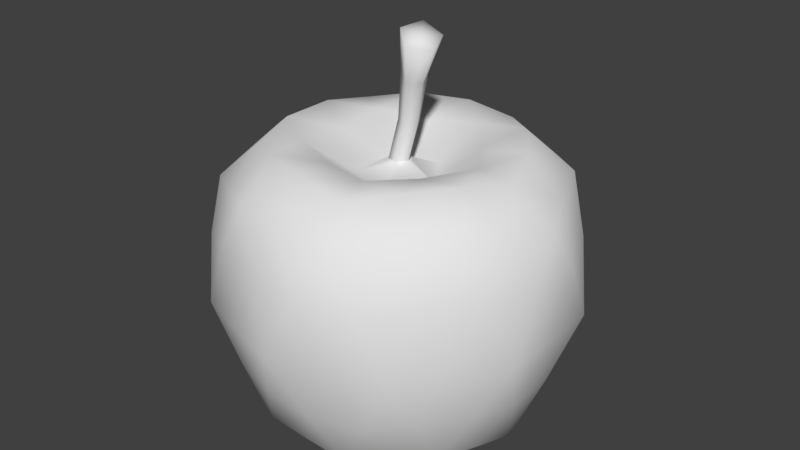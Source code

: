 # Source: apple_1_.blend  (saved by Blender 2.79.0; exported with 4.5.12 LTS)
import bpy
from mathutils import Matrix  # noqa: F401  (used for matrix-valued properties, if any)

bpy.ops.wm.read_factory_settings(use_empty=True)
scene = bpy.context.scene
scene.name = 'Scene'

# ---- collections
col_collection_1 = bpy.data.collections.new('Collection 1'); scene.collection.children.link(col_collection_1)

# ---- world
world_world = bpy.data.worlds.new('World'); scene.world = world_world
world_world.color = (0.05088, 0.05088, 0.05088)
world_world.use_sun_shadow = False
world_world.sun_shadow_jitter_overblur = 0.0
world_world.cycles.sampling_method = 'MANUAL'

# ---- meshes
me_icosphere_000 = bpy.data.meshes.new('Icosphere.000')
me_icosphere_000.from_pydata([(0.06671, -3.934e-11, 1.108), (0.2122, -0.05499, 1.637), (0.02061, -0.06344, 1.108), (-0.05397, -0.03921, 1.108), (-0.05397, 0.03921, 1.108), (0.02061, 0.06344, 1.108), (0.1364, -0.009682, 1.35), (0.338, -0.1277, 1.871), (0.08128, -0.06521, 1.356), (0.01365, -0.03049, 1.375), (0.02698, 0.0465, 1.381), (0.1028, 0.05936, 1.366), (0.14, -0.1168, 1.648), (0.06567, -0.06879, 1.685), (0.09197, 0.02261, 1.696), (0.1825, 0.03114, 1.666), (0.2311, -0.09585, 1.93), (0.2219, -0.2169, 1.896), (0.1175, -0.1381, 1.966), (0.169, -0.000197, 1.985), (0.3053, 0.006229, 1.926)], [], [(3, 2, 8, 9), (5, 4, 10, 11), (2, 0, 6, 8), (4, 3, 9, 10), (0, 5, 11, 6), (10, 9, 13, 14), (6, 11, 15, 1), (9, 8, 12, 13), (11, 10, 14, 15), (8, 6, 1, 12), (15, 14, 19, 20), (12, 1, 7, 17), (14, 13, 18, 19), (1, 15, 20, 7), (13, 12, 17, 18), (17, 7, 16), (18, 17, 16), (19, 18, 16), (20, 19, 16), (7, 20, 16)])
me_icosphere_000.polygons.foreach_set('use_smooth', [True] * 20)
me_icosphere_000.use_remesh_preserve_volume = False
me_icosphere_000.use_remesh_preserve_attributes = False
me_icosphere_000.use_mirror_vertex_groups = False
me_icosphere_000.update()
me_icosphere_001 = bpy.data.meshes.new('Icosphere.001')
me_icosphere_001.from_pydata([(0.0, 0.0, -0.4416), (0.7529, -0.547, -0.4158), (-0.2876, -0.8851, -0.4158), (-0.9306, -1.657e-10, -0.4158), (-0.2876, 0.8851, -0.4158), (0.7529, 0.547, -0.4158), (0.3374, -1.038, 0.9666), (-0.8833, -0.6417, 0.9666), (-0.8833, 0.6417, 0.9666), (0.3374, 1.038, 0.9666), (1.092, -9.042e-10, 0.9665), (-0.1625, -0.5001, -0.6369), (0.4254, -0.309, -0.6369), (0.2708, -0.8333, -0.5087), (0.8762, -1.229e-10, -0.5087), (0.4254, 0.309, -0.6369), (-0.5258, -4.628e-13, -0.6369), (-0.7088, -0.515, -0.5087), (-0.1625, 0.5001, -0.6369), (-0.7088, 0.515, -0.5087), (0.2708, 0.8333, -0.5087), (1.122, -0.3647, 0.2856), (1.122, 0.3647, 0.2856), (2.6e-07, -1.18, 0.2856), (0.6937, -0.9548, 0.2856), (-1.122, -0.3647, 0.2856), (-0.6937, -0.9548, 0.2856), (-0.6937, 0.9548, 0.2856), (-1.122, 0.3647, 0.2856), (0.6937, 0.9548, 0.2856), (2.6e-07, 1.18, 0.2856), (0.84, -0.6103, 1.057), (-0.3209, -0.9875, 1.057), (-1.038, -9.042e-10, 1.057), (-0.3209, 0.9875, 1.057), (0.84, 0.6103, 1.057), (0.1796, -0.5526, 1.208), (0.5811, -4.312e-10, 1.208), (-0.4701, -0.3415, 1.208), (-0.4701, 0.3415, 1.208), (0.1796, 0.5526, 1.208), (-0.08123, -0.25, -0.5192), (0.5781, -0.42, -0.6049), (-0.007025, -0.8625, -0.464), (0.8181, -0.2732, -0.464), (0.5781, 0.42, -0.6049), (-0.2629, 0.0, -0.5192), (-0.8224, -0.2598, -0.464), (-0.08123, 0.25, -0.5192), (-0.5012, 0.7019, -0.464), (0.5126, 0.6936, -0.464), (0.9333, -0.4652, -0.08866), (1.126, 0.1886, 0.6743), (-0.154, -1.031, -0.08866), (0.5274, -1.013, 0.6743), (-1.029, -0.1722, -0.08866), (-0.8004, -0.8146, 0.6743), (-0.4816, 0.925, -0.08866), (-1.022, 0.5095, 0.6743), (0.7309, 0.7439, -0.08866), (0.1687, 1.13, 0.6743), (0.5887, -0.8243, 1.015), (-0.6021, -0.8146, 1.015), (-0.9608, 0.3209, 1.015), (0.008252, 1.013, 1.015), (0.9659, 0.3052, 1.015), (0.259, -0.797, 1.193), (0.2732, -1.611e-10, 1.013), (-0.678, -0.4926, 1.193), (-0.678, 0.4926, 1.193), (0.259, 0.797, 1.193), (-0.2208, -0.6796, -0.6049), (0.2127, -0.1545, -0.5192), (0.5126, -0.6936, -0.464), (0.8181, 0.2732, -0.464), (0.2127, 0.1545, -0.5192), (-0.7145, -2.576e-11, -0.6049), (-0.5012, -0.7019, -0.464), (-0.2208, 0.6796, -0.6049), (-0.8224, 0.2598, -0.464), (-0.007025, 0.8625, -0.464), (1.126, -0.1886, 0.6743), (0.9333, 0.4652, -0.08866), (0.1687, -1.13, 0.6743), (0.7309, -0.7439, -0.08866), (-1.022, -0.5095, 0.6743), (-0.4816, -0.925, -0.08866), (-0.8004, 0.8146, 0.6743), (-1.029, 0.1722, -0.08866), (0.5274, 1.013, 0.6743), (-0.154, 1.031, -0.08866), (0.9659, -0.3052, 1.015), (0.008252, -1.013, 1.015), (-0.9608, -0.3209, 1.015), (-0.6021, 0.8146, 1.015), (0.5887, 0.8243, 1.015), (0.08442, -0.2598, 1.013), (0.8381, -7.386e-10, 1.193), (-0.221, -0.1606, 1.013), (-0.221, 0.1606, 1.013), (0.08442, 0.2598, 1.013), (0.3781, 0.2747, 1.182), (0.7164, 0.2951, 1.241), (0.502, 0.5901, 1.241), (-0.1444, 0.4444, 1.182), (-0.05926, 0.7725, 1.241), (-0.4061, 0.6598, 1.241), (-0.4673, -4.044e-10, 1.182), (-0.753, 0.1824, 1.241), (-0.753, -0.1824, 1.241), (-0.1444, -0.4444, 1.182), (-0.4061, -0.6598, 1.241), (-0.05926, -0.7725, 1.241), (0.3781, -0.2747, 1.182), (0.502, -0.5901, 1.241), (0.7164, -0.2951, 1.241), (1.0, 0.4938, 0.7221), (0.9006, 0.6543, 0.2612), (0.7788, 0.7989, 0.7221), (-0.1604, 1.104, 0.7221), (-0.344, 1.059, 0.2612), (-0.5192, 0.9875, 0.7221), (-1.1, 0.1886, 0.7221), (-1.113, -6.986e-10, 0.2612), (-1.1, -0.1886, 0.7221), (-0.5192, -0.9875, 0.7221), (-0.344, -1.059, 0.2612), (-0.1604, -1.104, 0.7221), (0.7788, -0.7989, 0.7221), (0.9006, -0.6543, 0.2612), (1.0, -0.4938, 0.7221), (0.3469, 1.068, 0.2848), (0.4741, 0.9018, -0.1359), (0.1465, 1.008, -0.1359), (-0.9081, 0.6598, 0.2848), (-0.7111, 0.7295, -0.1359), (-0.9136, 0.4509, -0.1359), (-0.9081, -0.6598, 0.2848), (-0.9136, -0.4509, -0.1359), (-0.7111, -0.7295, -0.1359), (0.3469, -1.068, 0.2848), (0.1465, -1.008, -0.1359), (0.4741, -0.9018, -0.1359), (1.122, -7.386e-10, 0.2848), (1.004, -0.1722, -0.1359), (1.004, 0.1722, -0.1359), (0.3453, 0.5609, -0.6612), (0.1314, 0.4045, -0.6368), (0.05038, 0.6567, -0.6612), (-0.4268, 0.5017, -0.6612), (-0.3441, 0.25, -0.6368), (-0.609, 0.2508, -0.6612), (-0.609, -0.2508, -0.6612), (-0.3441, -0.25, -0.6368), (-0.4268, -0.5017, -0.6612), (0.6402, 0.155, -0.6612), (0.6402, -0.155, -0.6612), (0.4253, 0.0, -0.6368), (0.05038, -0.6567, -0.6612), (0.1314, -0.4045, -0.6368), (0.3453, -0.5609, -0.6612), (0.06671, -3.934e-11, 1.108), (0.02061, -0.06344, 1.108), (-0.05397, -0.03921, 1.108), (-0.05397, 0.03921, 1.108), (0.02061, 0.06344, 1.108)], [], [(0, 72, 41), (1, 42, 44), (0, 41, 46), (0, 46, 48), (0, 48, 75), (1, 44, 51), (2, 43, 53), (3, 47, 55), (4, 49, 57), (5, 50, 59), (1, 51, 84), (2, 53, 86), (3, 55, 88), (4, 57, 90), (5, 59, 82), (6, 61, 66), (7, 62, 68), (8, 63, 69), (9, 64, 70), (10, 65, 97), (37, 101, 67), (37, 102, 101), (35, 95, 103), (40, 104, 100), (40, 105, 104), (34, 94, 106), (39, 107, 99), (39, 108, 107), (33, 93, 109), (38, 110, 98), (38, 111, 110), (32, 92, 112), (36, 113, 96), (36, 114, 113), (31, 91, 115), (22, 116, 52), (22, 117, 116), (29, 89, 118), (30, 119, 60), (30, 120, 119), (27, 87, 121), (28, 122, 58), (28, 123, 122), (25, 85, 124), (26, 125, 56), (26, 126, 125), (23, 83, 127), (24, 128, 54), (24, 129, 128), (21, 81, 130), (29, 131, 89), (29, 132, 131), (20, 80, 133), (27, 134, 87), (27, 135, 134), (19, 79, 136), (25, 137, 85), (25, 138, 137), (17, 77, 139), (23, 140, 83), (23, 141, 140), (13, 73, 142), (21, 143, 81), (21, 144, 143), (14, 74, 145), (15, 146, 45), (15, 147, 146), (18, 78, 148), (18, 149, 78), (18, 150, 149), (16, 76, 151), (16, 152, 76), (16, 153, 152), (11, 71, 154), (14, 155, 74), (14, 156, 155), (12, 72, 157), (11, 158, 71), (11, 159, 158), (12, 42, 160), (160, 73, 13), (160, 42, 73), (42, 1, 73), (158, 160, 13), (158, 159, 160), (159, 12, 160), (71, 43, 2), (71, 158, 43), (158, 13, 43), (157, 75, 15), (157, 72, 75), (72, 0, 75), (155, 157, 15), (155, 156, 157), (156, 12, 157), (74, 45, 5), (74, 155, 45), (155, 15, 45), (154, 77, 17), (154, 71, 77), (71, 2, 77), (152, 154, 17), (152, 153, 154), (153, 11, 154), (76, 47, 3), (76, 152, 47), (152, 17, 47), (151, 79, 19), (151, 76, 79), (76, 3, 79), (149, 151, 19), (149, 150, 151), (150, 16, 151), (78, 49, 4), (78, 149, 49), (149, 19, 49), (148, 80, 20), (148, 78, 80), (78, 4, 80), (146, 148, 20), (146, 147, 148), (147, 18, 148), (45, 50, 5), (45, 146, 50), (146, 20, 50), (145, 82, 22), (145, 74, 82), (74, 5, 82), (143, 145, 22), (143, 144, 145), (144, 14, 145), (81, 52, 10), (81, 143, 52), (143, 22, 52), (142, 84, 24), (142, 73, 84), (73, 1, 84), (140, 142, 24), (140, 141, 142), (141, 13, 142), (83, 54, 6), (83, 140, 54), (140, 24, 54), (139, 86, 26), (139, 77, 86), (77, 2, 86), (137, 139, 26), (137, 138, 139), (138, 17, 139), (85, 56, 7), (85, 137, 56), (137, 26, 56), (136, 88, 28), (136, 79, 88), (79, 3, 88), (134, 136, 28), (134, 135, 136), (135, 19, 136), (87, 58, 8), (87, 134, 58), (134, 28, 58), (133, 90, 30), (133, 80, 90), (80, 4, 90), (131, 133, 30), (131, 132, 133), (132, 20, 133), (89, 60, 9), (89, 131, 60), (131, 30, 60), (130, 91, 31), (130, 81, 91), (81, 10, 91), (128, 130, 31), (128, 129, 130), (129, 21, 130), (54, 61, 6), (54, 128, 61), (128, 31, 61), (127, 92, 32), (127, 83, 92), (83, 6, 92), (125, 127, 32), (125, 126, 127), (126, 23, 127), (56, 62, 7), (56, 125, 62), (125, 32, 62), (124, 93, 33), (124, 85, 93), (85, 7, 93), (122, 124, 33), (122, 123, 124), (123, 25, 124), (58, 63, 8), (58, 122, 63), (122, 33, 63), (121, 94, 34), (121, 87, 94), (87, 8, 94), (119, 121, 34), (119, 120, 121), (120, 27, 121), (60, 64, 9), (60, 119, 64), (119, 34, 64), (118, 95, 35), (118, 89, 95), (89, 9, 95), (116, 118, 35), (116, 117, 118), (117, 29, 118), (52, 65, 10), (52, 116, 65), (116, 35, 65), (115, 97, 37), (115, 91, 97), (91, 10, 97), (113, 115, 37), (113, 114, 115), (114, 31, 115), (67, 100, 165, 161), (96, 113, 67), (113, 37, 67), (112, 66, 36), (112, 92, 66), (92, 6, 66), (110, 112, 36), (110, 111, 112), (111, 32, 112), (100, 99, 164, 165), (98, 110, 96), (110, 36, 96), (109, 68, 38), (109, 93, 68), (93, 7, 68), (107, 109, 38), (107, 108, 109), (108, 33, 109), (99, 98, 163, 164), (99, 107, 98), (107, 38, 98), (106, 69, 39), (106, 94, 69), (94, 8, 69), (104, 106, 39), (104, 105, 106), (105, 34, 106), (98, 96, 162, 163), (100, 104, 99), (104, 39, 99), (103, 70, 40), (103, 95, 70), (95, 9, 70), (101, 103, 40), (101, 102, 103), (102, 35, 103), (96, 67, 161, 162), (67, 101, 100), (101, 40, 100), (97, 102, 37), (97, 65, 102), (65, 35, 102), (70, 105, 40), (70, 64, 105), (64, 34, 105), (69, 108, 39), (69, 63, 108), (63, 33, 108), (68, 111, 38), (68, 62, 111), (62, 32, 111), (66, 114, 36), (66, 61, 114), (61, 31, 114), (82, 117, 22), (82, 59, 117), (59, 29, 117), (90, 120, 30), (90, 57, 120), (57, 27, 120), (88, 123, 28), (88, 55, 123), (55, 25, 123), (86, 126, 26), (86, 53, 126), (53, 23, 126), (84, 129, 24), (84, 51, 129), (51, 21, 129), (59, 132, 29), (59, 50, 132), (50, 20, 132), (57, 135, 27), (57, 49, 135), (49, 19, 135), (55, 138, 25), (55, 47, 138), (47, 17, 138), (53, 141, 23), (53, 43, 141), (43, 13, 141), (51, 144, 21), (51, 44, 144), (44, 14, 144), (75, 147, 15), (75, 48, 147), (48, 18, 147), (48, 150, 18), (48, 46, 150), (46, 16, 150), (46, 153, 16), (46, 41, 153), (41, 11, 153), (44, 156, 14), (44, 42, 156), (42, 12, 156), (41, 159, 11), (41, 72, 159), (72, 12, 159)])
me_icosphere_001.polygons.foreach_set('use_smooth', [True] * 320)
me_icosphere_001.use_remesh_preserve_volume = False
me_icosphere_001.use_remesh_preserve_attributes = False
me_icosphere_001.use_mirror_vertex_groups = False
me_icosphere_001.update()

# ---- objects
ob_icosphere_001 = bpy.data.objects.new('Icosphere.001', me_icosphere_000)
ob_icosphere = bpy.data.objects.new('Icosphere', me_icosphere_001)

# ---- transforms, parenting, visibility, modifiers, constraints
ob_icosphere_001.location = (0.0009366, -0.0006181, 0.01)
ob_icosphere_001.lineart.crease_threshold = 0.0
ob_icosphere.location = (0.0009366, -0.0006181, 0.01)
ob_icosphere.lineart.crease_threshold = 0.0

# ---- collection membership
col_collection_1.objects.link(ob_icosphere_001)
col_collection_1.objects.link(ob_icosphere)

# ---- scene / render settings (as saved in the file)
scene.frame_start = 1; scene.frame_end = 250; scene.frame_set(1)
scene.render.engine = 'BLENDER_EEVEE_NEXT'
scene.render.resolution_percentage = 50
scene.render.dither_intensity = 0.0
scene.cycles.use_denoising = False
scene.cycles.samples = 128
scene.cycles.sampling_pattern = 'TABULATED_SOBOL'
scene.cycles.use_adaptive_sampling = False
scene.cycles.use_light_tree = False
scene.cycles.blur_glossy = 0.0
scene.cycles.sample_clamp_indirect = 0.0
scene.view_settings.view_transform = 'Standard'
bpy.context.view_layer.update()

# ---- added for rendering (the .blend has no active camera and no usable light): camera, sun
cam_auto = bpy.data.cameras.new('AutoCamera')
cam_auto.lens = 50.0
cam_auto.sensor_width = 36.0
cam_auto.clip_end = 1000.0
ob_auto_camera = bpy.data.objects.new('AutoCamera', cam_auto)
scene.collection.objects.link(ob_auto_camera)
ob_auto_camera.location = (3.88762, -4.66231, 3.77947)
ob_auto_camera.rotation_euler = (1.09748, -7.21219e-08, 0.694738)
scene.camera = ob_auto_camera
light_auto_sun = bpy.data.lights.new('AutoSun', 'SUN')
light_auto_sun.energy = 3.0
light_auto_sun.angle = 0.0523599
ob_auto_sun = bpy.data.objects.new('AutoSun', light_auto_sun)
scene.collection.objects.link(ob_auto_sun)
ob_auto_sun.rotation_euler = (0.872665, 0.174533, 0.523599)
bpy.context.view_layer.update()
